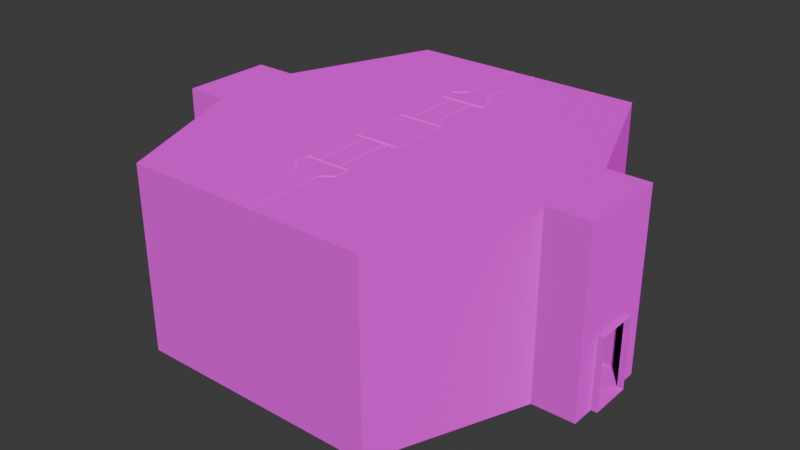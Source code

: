 # Source: LConToHconCheckpoint.blend  (saved by Blender 4.4.32; exported with 4.5.12 LTS)
import bpy
from mathutils import Matrix  # noqa: F401  (used for matrix-valued properties, if any)

bpy.ops.wm.read_factory_settings(use_empty=True)
scene = bpy.context.scene
scene.name = 'Scene'

# ---- images (referenced by path relative to the original .blend; pixels are not part of the script)
import os
ASSET_DIR = os.environ.get("B2B_ASSET_DIR", "")  # directory of the original .blend (textures are referenced by path, not embedded)
HERE = os.path.dirname(os.path.abspath(__file__))  # packed textures are extracted next to this script under _unpacked/

def load_image(name, relpath, width, height, colorspace="sRGB"):
    """Load a texture the original file referenced (path relative to the .blend, or extracted next to this script)."""
    p = next((c for c in (os.path.join(HERE, relpath), os.path.join(ASSET_DIR, relpath)) if relpath and os.path.exists(c)), "")
    if p:
        img = bpy.data.images.load(p, check_existing=True)
        img.name = name
    else:  # same state as the original file: an image datablock whose file is absent (Cycles renders it pink)
        img = bpy.data.images.new(name, width, height)
        img.source = "FILE"
        img.filepath = "//" + (relpath or name)
    img.colorspace_settings.name = colorspace
    return img
img_concretefloor_jpg = load_image('concretefloor.jpg', 'concretefloor.jpg', 1024, 1024, 'sRGB')
img_concrete_floor_png = load_image('concrete_floor.png', 'concrete_floor.png', 1024, 1024, 'sRGB')
img_whitewall1_png = load_image('whitewall1.png', 'whitewall1.png', 1024, 1024, 'sRGB')
img_whitewall1_specular_png = load_image('whitewall1_specular.png', 'whitewall1_specular.png', 1024, 1024, 'sRGB')
img_whitewall_jpg = load_image('whitewall.jpg', 'whitewall.jpg', 1024, 1024, 'sRGB')
img_whitewall_specular_png = load_image('whitewall_specular.png', 'whitewall_specular.png', 1024, 1024, 'sRGB')
img_tilefloor_jpg = load_image('tilefloor.jpg', 'tilefloor.jpg', 1024, 1024, 'sRGB')
img_tile_floor_png = load_image('tile_floor.png', 'tile_floor.png', 1024, 1024, 'sRGB')
img_concretewall_jpg = load_image('concretewall.jpg', 'concretewall.jpg', 1024, 1024, 'sRGB')
img_concrete_wall_png = load_image('concrete_wall.png', 'concrete_wall.png', 1024, 1024, 'sRGB')

# ---- materials (node trees are filled in below, after node groups)
mat_material = bpy.data.materials.new('Material')
mat_material.use_backface_culling = True
mat_material_001 = bpy.data.materials.new('Material.001')
mat_material_001.use_backface_culling = True
mat_material_002 = bpy.data.materials.new('Material.002')
mat_material_002.use_backface_culling = True
mat_material_002.use_backface_culling_lightprobe_volume = False
mat_material_006 = bpy.data.materials.new('Material.006')
mat_material_006.use_backface_culling = True
mat_material_007 = bpy.data.materials.new('Material.007')
mat_material_007.use_backface_culling = True
mat_material_003 = bpy.data.materials.new('Material.003')

# ---- node groups
ng_smooth_by_angle = bpy.data.node_groups.new('Smooth by Angle', 'GeometryNodeTree')
_s = ng_smooth_by_angle.interface.new_socket(name='Mesh', in_out='OUTPUT', socket_type='NodeSocketGeometry')
_s = ng_smooth_by_angle.interface.new_socket(name='Mesh', in_out='INPUT', socket_type='NodeSocketGeometry')
_s = ng_smooth_by_angle.interface.new_socket(name='Angle', in_out='INPUT', socket_type='NodeSocketFloat')
_s.subtype = 'ANGLE'
_s.default_value = 0.5236
_s.min_value = 0.0
_s.max_value = 3.142
_s.description = 'Maximum face angle for smooth edges'
_s = ng_smooth_by_angle.interface.new_socket(name='Ignore Sharpness', in_out='INPUT', socket_type='NodeSocketBool')
_s.force_non_field = True
ng_smooth_by_angle.description = 'Set the sharpness of mesh edges based on the angle between the neighboring faces'
ng_smooth_by_angle.is_modifier = True
_N = ng_smooth_by_angle.nodes; _L = ng_smooth_by_angle.links
n0 = _N.new('GeometryNodeSetShadeSmooth'); n0.name = 'Set Shade Smooth'; n0.location = (120, -80)
n0.domain = 'EDGE'
n1 = _N.new('GeometryNodeSetShadeSmooth'); n1.name = 'Set Shade Smooth.001'; n1.location = (300, -80)
n2 = _N.new('NodeGroupOutput'); n2.name = 'Group Output'; n2.location = (480, -80)
n3 = _N.new('GeometryNodeInputMeshEdgeAngle'); n3.name = 'Edge Angle'; n3.location = (-440, -240)
n4 = _N.new('NodeGroupInput'); n4.name = 'Group Input'; n4.location = (-80, -80)
n5 = _N.new('GeometryNodeInputEdgeSmooth'); n5.name = 'Is Edge Smooth'; n5.location = (-260, -120)
n6 = _N.new('GeometryNodeInputShadeSmooth'); n6.name = 'Is Shade Smooth'; n6.location = (-440, -397)
n7 = _N.new('FunctionNodeCompare'); n7.name = 'Compare'; n7.location = (-260, -260)
n7.operation = 'LESS_EQUAL'
n7.inputs[6].default_value = (0.0, 0.0, 0.0, 0.0)
n7.inputs[7].default_value = (0.0, 0.0, 0.0, 0.0)
n8 = _N.new('FunctionNodeBooleanMath'); n8.name = 'Boolean Math.001'; n8.location = (-80, -260)
n9 = _N.new('NodeGroupInput'); n9.name = 'Group Input.001'; n9.location = (-440, -329)
n10 = _N.new('NodeGroupInput'); n10.name = 'Group Input.002'; n10.location = (-259, -189)
n11 = _N.new('FunctionNodeBooleanMath'); n11.name = 'Boolean Math'; n11.location = (-80, -149)
n11.operation = 'OR'
n12 = _N.new('FunctionNodeBooleanMath'); n12.name = 'Boolean Math.002'; n12.location = (-260, -380)
n12.operation = 'OR'
n13 = _N.new('NodeGroupInput'); n13.name = 'Group Input.003'; n13.location = (-440, -460)
_L.new(n3.outputs[0], n7.inputs[0])
_L.new(n1.outputs[0], n2.inputs[0])
_L.new(n9.outputs[1], n7.inputs[1])
_L.new(n7.outputs[0], n8.inputs[0])
_L.new(n4.outputs[0], n0.inputs[0])
_L.new(n0.outputs[0], n1.inputs[0])
_L.new(n8.outputs[0], n0.inputs[2])
_L.new(n10.outputs[2], n11.inputs[1])
_L.new(n5.outputs[0], n11.inputs[0])
_L.new(n11.outputs[0], n0.inputs[1])
_L.new(n13.outputs[2], n12.inputs[1])
_L.new(n6.outputs[0], n12.inputs[0])
_L.new(n12.outputs[0], n8.inputs[1])
n2.is_active_output = True

# ---- material node trees
mat_material.use_nodes = True; mat_material.node_tree.nodes.clear()
_N = mat_material.node_tree.nodes; _L = mat_material.node_tree.links
n0 = _N.new('ShaderNodeBsdfPrincipled'); n0.name = 'Principled BSDF'; n0.location = (10, 300)
n1 = _N.new('ShaderNodeOutputMaterial'); n1.name = 'Material Output'; n1.location = (300, 300)
n2 = _N.new('ShaderNodeTexImage'); n2.name = 'Image Texture'; n2.location = (-280, 280)
n2.image = img_concretefloor_jpg
n3 = _N.new('ShaderNodeTexImage'); n3.name = 'Image Texture.001'; n3.location = (-383, -14)
n3.image = img_concrete_floor_png
_L.new(n0.outputs[0], n1.inputs[0])
_L.new(n2.outputs[0], n0.inputs[0])
_L.new(n3.outputs[0], n0.inputs[5])
n1.is_active_output = True
mat_material_001.use_nodes = True; mat_material_001.node_tree.nodes.clear()
_N = mat_material_001.node_tree.nodes; _L = mat_material_001.node_tree.links
n0 = _N.new('ShaderNodeBsdfPrincipled'); n0.name = 'Principled BSDF'; n0.location = (10, 300)
n1 = _N.new('ShaderNodeOutputMaterial'); n1.name = 'Material Output'; n1.location = (300, 300)
n2 = _N.new('ShaderNodeTexImage'); n2.name = 'Image Texture'; n2.location = (-280, 280)
n2.image = img_whitewall1_png
n3 = _N.new('ShaderNodeTexImage'); n3.name = 'Image Texture.001'; n3.location = (-164, -99)
n3.image = img_whitewall1_specular_png
_L.new(n0.outputs[0], n1.inputs[0])
_L.new(n2.outputs[0], n0.inputs[0])
_L.new(n3.outputs[0], n0.inputs[5])
n1.is_active_output = True
mat_material_002.use_nodes = True; mat_material_002.node_tree.nodes.clear()
_N = mat_material_002.node_tree.nodes; _L = mat_material_002.node_tree.links
n0 = _N.new('ShaderNodeBsdfPrincipled'); n0.name = 'Principled BSDF'; n0.location = (10, 300)
n1 = _N.new('ShaderNodeOutputMaterial'); n1.name = 'Material Output'; n1.location = (300, 300)
n2 = _N.new('ShaderNodeTexImage'); n2.name = 'Image Texture'; n2.location = (-280, 280)
n2.image = img_whitewall_jpg
n3 = _N.new('ShaderNodeTexImage'); n3.name = 'Image Texture.001'; n3.location = (-358, -41)
n3.image = img_whitewall_specular_png
_L.new(n0.outputs[0], n1.inputs[0])
_L.new(n2.outputs[0], n0.inputs[0])
_L.new(n3.outputs[0], n0.inputs[5])
n1.is_active_output = True
mat_material_006.use_nodes = True; mat_material_006.node_tree.nodes.clear()
_N = mat_material_006.node_tree.nodes; _L = mat_material_006.node_tree.links
n0 = _N.new('ShaderNodeBsdfPrincipled'); n0.name = 'Principled BSDF'; n0.location = (10, 300)
n1 = _N.new('ShaderNodeOutputMaterial'); n1.name = 'Material Output'; n1.location = (300, 300)
n2 = _N.new('ShaderNodeTexImage'); n2.name = 'Image Texture'; n2.location = (-280, 280)
n2.image = img_tilefloor_jpg
n3 = _N.new('ShaderNodeTexImage'); n3.name = 'Image Texture.001'; n3.location = (-297, -52)
n3.image = img_tile_floor_png
_L.new(n0.outputs[0], n1.inputs[0])
_L.new(n2.outputs[0], n0.inputs[0])
_L.new(n3.outputs[0], n0.inputs[5])
n1.is_active_output = True
mat_material_007.use_nodes = True; mat_material_007.node_tree.nodes.clear()
_N = mat_material_007.node_tree.nodes; _L = mat_material_007.node_tree.links
n0 = _N.new('ShaderNodeBsdfPrincipled'); n0.name = 'Principled BSDF'; n0.location = (10, 300)
n1 = _N.new('ShaderNodeOutputMaterial'); n1.name = 'Material Output'; n1.location = (300, 300)
n2 = _N.new('ShaderNodeTexImage'); n2.name = 'Image Texture'; n2.location = (-280, 280)
n2.image = img_concretewall_jpg
n3 = _N.new('ShaderNodeTexImage'); n3.name = 'Image Texture.001'; n3.location = (-317, -32)
n3.image = img_concrete_wall_png
_L.new(n0.outputs[0], n1.inputs[0])
_L.new(n2.outputs[0], n0.inputs[0])
_L.new(n3.outputs[0], n0.inputs[5])
n1.is_active_output = True
mat_material_003.use_nodes = True; mat_material_003.node_tree.nodes.clear()
_N = mat_material_003.node_tree.nodes; _L = mat_material_003.node_tree.links
n0 = _N.new('ShaderNodeBsdfPrincipled'); n0.name = 'Principled BSDF'; n0.location = (10, 300)
n1 = _N.new('ShaderNodeOutputMaterial'); n1.name = 'Material Output'; n1.location = (300, 300)
n2 = _N.new('ShaderNodeTexImage'); n2.name = 'Image Texture'; n2.location = (-280, 280)
n2.image = img_concretewall_jpg
_L.new(n0.outputs[0], n1.inputs[0])
_L.new(n2.outputs[0], n0.inputs[0])
n1.is_active_output = True

# ---- world
world_world = bpy.data.worlds.new('World'); scene.world = world_world
world_world.use_nodes = True; world_world.node_tree.nodes.clear()
_N = world_world.node_tree.nodes; _L = world_world.node_tree.links
n0 = _N.new('ShaderNodeOutputWorld'); n0.name = 'World Output'; n0.location = (300, 300)
n1 = _N.new('ShaderNodeBackground'); n1.name = 'Background'; n1.location = (10, 300)
n1.inputs[0].default_value = (0.05088, 0.05088, 0.05088, 1.0)
_L.new(n1.outputs[0], n0.inputs[0])
n0.is_active_output = True
world_world.color = (0.05088, 0.05088, 0.05088)
world_world.sun_shadow_jitter_overblur = 0.0

# ---- meshes
me_cube_001 = bpy.data.meshes.new('Cube.001')
me_cube_001.from_pydata([(7.3, -1.495, 1.827), (7.3, 1.505, 1.827), (7.3, 0.7045, 1.227), (7.3, -0.6955, 1.227), (7.3, 0.7045, -1.173), (7.3, -0.6955, -1.173), (7.3, -1.495, -1.173), (7.3, 1.505, -1.173), (7.5, -0.6955, -1.173), (7.5, 0.7045, -1.173), (7.5, -0.6955, 1.227), (7.5, 0.7045, 1.227), (-7.3, 1.505, 1.827), (-7.3, -1.495, 1.827), (-7.3, -0.6955, 1.227), (-7.3, 0.7045, 1.227), (-7.3, -0.6955, -1.173), (-7.3, 0.7045, -1.173), (-7.3, 1.505, -1.173), (-7.3, -1.495, -1.173), (-7.5, 0.7045, -1.173), (-7.5, -0.6955, -1.173), (-7.5, 0.7045, 1.227), (-7.5, -0.6955, 1.227), (-3.998, -6.295, -1.173), (3.998, -6.295, -1.173), (-6.8, -0.6955, -1.173), (-6.8, 0.7045, -1.173), (-5.9, 1.505, -1.173), (-5.9, -1.495, -1.173), (6.8, 0.7045, -1.173), (6.8, -0.6955, -1.173), (5.9, -1.495, -1.173), (5.9, 1.505, -1.173), (3.998, 6.305, -1.173), (-3.998, 6.305, -1.173), (-3.998, -6.295, 1.827), (3.998, -6.295, 1.827), (-5.9, 1.505, 1.827), (-5.9, -1.495, 1.827), (5.9, -1.495, 1.827), (5.9, 1.505, 1.827), (3.998, 6.305, 1.827), (-3.998, 6.305, 1.827), (7.3, -1.495, 4.827), (7.3, 1.505, 4.827), (-7.3, 1.505, 4.827), (-7.3, -1.495, 4.827), (-3.998, -6.295, 4.827), (3.998, -6.295, 4.827), (-5.9, 1.505, 4.827), (-5.9, -1.495, 4.827), (5.9, -1.495, 4.827), (5.9, 1.505, 4.827), (3.998, 6.305, 4.827), (-3.998, 6.305, 4.827), (0.0, 6.305, 1.827), (0.0, -6.295, -1.173), (0.0, 6.305, -1.173), (0.0, -1.495, -1.173), (0.0, 1.505, -1.173), (0.0, -6.295, 1.827), (0.0, 1.505, 4.827), (0.0, 6.305, 4.827), (0.0, -1.495, 4.827), (0.0, -6.295, 4.827)], [], [(56, 58, 34, 42), (1, 2, 3, 0), (1, 7, 4, 2), (3, 5, 6, 0), (3, 2, 11, 10), (5, 3, 10, 8), (2, 4, 9, 11), (13, 14, 15, 12), (13, 19, 16, 14), (15, 17, 18, 12), (15, 14, 23, 22), (17, 15, 22, 20), (14, 16, 21, 23), (5, 8, 9, 4), (17, 20, 21, 16), (17, 16, 26, 27), (16, 19, 29, 26), (18, 17, 27, 28), (28, 27, 26, 29), (5, 4, 30, 31), (4, 7, 33, 30), (6, 5, 31, 32), (32, 31, 30, 33), (33, 7, 1, 41), (29, 19, 13, 39), (6, 32, 40, 0), (18, 28, 38, 12), (41, 42, 34, 33), (32, 25, 37, 40), (24, 29, 39, 36), (43, 38, 28, 35), (57, 25, 32, 59), (58, 60, 33, 34), (60, 59, 32, 33), (41, 1, 45, 53), (40, 37, 49, 52), (1, 0, 44, 45), (36, 39, 51, 48), (39, 13, 47, 51), (38, 43, 55, 50), (0, 40, 52, 44), (42, 41, 53, 54), (13, 12, 46, 47), (12, 38, 50, 46), (62, 50, 55, 63), (56, 42, 54, 63), (64, 65, 48, 51), (62, 53, 52, 64), (47, 46, 50, 51), (44, 52, 53, 45), (65, 61, 36, 48), (57, 24, 36, 61), (25, 57, 61, 37), (49, 37, 61, 65), (50, 62, 64, 51), (52, 49, 65, 64), (43, 56, 63, 55), (53, 62, 63, 54), (28, 29, 59, 60), (35, 28, 60, 58), (24, 57, 59, 29), (43, 35, 58, 56)])
me_cube_001.polygons.foreach_set('material_index', [4, 4, 4, 4, 4, 4, 4, 1, 1, 1, 1, 1, 1, 0, 0, 0, 0, 0, 0, 0, 0, 0, 0, 4, 1, 4, 1, 4, 4, 1, 1, 0, 0, 0, 4, 4, 4, 2, 2, 2, 4, 4, 2, 2, 0, 4, 0, 0, 0, 0, 2, 1, 4, 4, 0, 0, 2, 0, 0, 0, 0, 1])
_uv = me_cube_001.uv_layers.new(name='UVMap')
_uv.uv.foreach_set('vector', [-0.75, 0.5172, -0.75, -0.4828, 0.5828, -0.4828, 0.5828, 0.5172, 1.0, 0.5172, 0.7333, 0.3172, 0.2667, 0.3172, 3.576e-07, 0.5172, 1.0, 0.5172, 1.0, -0.4828, 0.7333, -0.4828, 0.7333, 0.3172, 0.2667, 0.3172, 0.2667, -0.4828, 3.576e-07, -0.4828, 3.576e-07, 0.5172, 1.683, 0.2839, 1.683, 0.7506, 1.75, 0.7506, 1.75, 0.2839, 1.683, -0.4828, 1.683, 0.3172, 1.75, 0.3172, 1.75, -0.4828, 1.683, 0.3172, 1.683, -0.4828, 1.75, -0.4828, 1.75, 0.3172, -2.384e-07, 0.9986, 0.2667, 0.8009, 0.7333, 0.8009, 1.0, 0.9986, -2.384e-07, 0.9986, -2.384e-07, 0.0009472, 0.2667, 0.0009472, 0.2667, 0.8009, 0.7333, 0.8009, 0.7333, 0.0009472, 1.0, 0.0009472, 1.0, 0.9986, -1.933, 0.6676, -1.933, 0.2009, -2.0, 0.2009, -2.0, 0.6676, -1.933, 0.0009472, -1.933, 0.8009, -2.0, 0.8009, -2.0, 0.0009472, -1.933, 0.8009, -1.933, 0.0009472, -2.0, 0.0009472, -2.0, 0.8009, 1.683, 0.2667, 1.75, 0.2667, 1.75, 0.7333, 1.683, 0.7333, -0.6946, 0.7356, -0.7619, 0.7356, -0.7619, 0.2644, -0.6946, 0.2644, -0.6946, 0.7356, -0.6946, 0.2644, -0.5263, 0.2644, -0.5263, 0.7356, -0.6946, 0.2644, -0.6946, -0.004762, -0.2234, -0.004762, -0.5263, 0.2644, -0.6946, 1.005, -0.6946, 0.7356, -0.5263, 0.7356, -0.2234, 1.005, -0.2234, 1.005, -0.5263, 0.7356, -0.5263, 0.2644, -0.2234, -0.004762, 1.683, 0.2667, 1.683, 0.7333, 1.517, 0.7333, 1.517, 0.2667, 1.683, 0.7333, 1.683, 1.0, 1.217, 1.0, 1.517, 0.7333, 1.683, 3.576e-07, 1.683, 0.2667, 1.517, 0.2667, 1.217, 3.576e-07, 1.217, 3.576e-07, 1.517, 0.2667, 1.517, 0.7333, 1.217, 1.0, 1.217, -0.4828, 1.683, -0.4828, 1.683, 0.5172, 1.217, 0.5172, -1.6, 0.0009472, -1.933, 0.0009472, -1.933, 0.9986, -1.6, 0.9986, 1.683, -0.4828, 1.217, -0.4828, 1.217, 0.5172, 1.683, 0.5172, -1.933, 0.0009472, -1.6, 0.0009472, -1.6, 0.9986, -1.933, 0.9986, 1.0, 0.5172, 2.6, 0.5172, 2.6, -0.4828, 1.0, -0.4828, 3.576e-07, -0.4828, -1.6, -0.4828, -1.6, 0.5172, 3.576e-07, 0.5172, -2.384e-07, 0.0009472, -1.6, 0.0009472, -1.6, 0.9986, -2.384e-07, 0.9986, 2.6, 0.9986, 1.0, 0.9986, 1.0, 0.0009472, 2.6, 0.0009472, -0.75, -1.6, 0.5828, -1.6, 1.217, 3.576e-07, -0.75, 3.576e-07, -0.75, 2.6, -0.75, 1.0, 1.217, 1.0, 0.5828, 2.6, -0.75, 1.0, -0.75, 3.576e-07, 1.217, 3.576e-07, 1.217, 1.0, 1.217, 0.5172, 1.683, 0.5172, 1.683, 1.517, 1.217, 1.517, 3.576e-07, 0.5172, -1.6, 0.5172, -1.6, 1.517, 3.576e-07, 1.517, 1.0, 0.5172, 3.576e-07, 0.5172, 3.576e-07, 1.517, 1.0, 1.517, -0.003425, -0.003425, -1.614, -0.003425, -1.614, 1.003, -0.003425, 1.003, -1.614, -0.003425, -1.95, -0.003425, -1.95, 1.003, -1.614, 1.003, 1.003, -0.003425, 2.614, -0.003425, 2.614, 1.003, 1.003, 1.003, 1.683, 0.5172, 1.217, 0.5172, 1.217, 1.517, 1.683, 1.517, 2.6, 0.5172, 1.0, 0.5172, 1.0, 1.517, 2.6, 1.517, -0.003425, -0.003425, 1.003, -0.003425, 1.003, 1.003, -0.003425, 1.003, -1.95, -0.003425, -1.614, -0.003425, -1.614, 1.003, -1.95, 1.003, 0.5, 1.003, -1.614, 1.003, -0.003425, 2.614, 0.5, 2.614, -0.75, 0.5172, 0.5828, 0.5172, 0.5828, 1.517, -0.75, 1.517, 0.5, -0.003424, 0.5, -1.614, -0.003425, -1.614, -1.614, -0.003425, -0.75, 1.0, 1.217, 1.0, 1.217, 3.576e-07, -0.75, 3.576e-07, -1.95, -0.003425, -1.95, 1.003, -1.614, 1.003, -1.614, -0.003425, 1.683, 3.576e-07, 1.217, 3.576e-07, 1.217, 1.0, 1.683, 1.0, 0.5, 2.0, 0.5, 0.9998, -3.576e-07, 0.9998, -3.576e-07, 2.0, 0.5, -0.0001534, -3.576e-07, -0.0001534, -3.576e-07, 0.9998, 0.5, 0.9998, 0.5828, -0.4828, -0.75, -0.4828, -0.75, 0.5172, 0.5828, 0.5172, 0.5828, 1.517, 0.5828, 0.5172, -0.75, 0.5172, -0.75, 1.517, -1.614, 1.003, 0.5, 1.003, 0.5, -0.003424, -1.614, -0.003425, 1.217, 3.576e-07, 0.5828, -1.6, -0.75, -1.6, -0.75, 3.576e-07, 0.0, 0.9998, 0.5, 0.9998, 0.5, 2.0, 0.0, 2.0, 1.217, 1.0, -0.75, 1.0, -0.75, 2.6, 0.5828, 2.6, -0.2234, 1.005, -0.2234, -0.004762, 1.762, -0.004762, 1.762, 1.005, 0.4164, 2.62, -0.2234, 1.005, 1.762, 1.005, 1.762, 2.62, 0.4164, -1.62, 1.762, -1.62, 1.762, -0.004762, -0.2234, -0.004762, 0.0, 0.9998, 0.0, -0.0001534, 0.5, -0.0001534, 0.5, 0.9998])
me_cube_001.materials.append(mat_material)
me_cube_001.materials.append(mat_material_001)
me_cube_001.materials.append(mat_material_002)
me_cube_001.materials.append(mat_material_006)
me_cube_001.materials.append(mat_material_007)
me_cube_001.use_mirror_x = True
me_cube_001.update()
me_cube = bpy.data.meshes.new('Cube')
me_cube.from_pydata([(-1.5, -1.0, -1.196), (-1.5, -1.0, 0.8045), (-1.5, 1.0, -1.196), (-1.5, 1.0, 0.8045), (1.5, -1.0, -1.196), (1.5, -1.0, 0.8045), (1.5, 1.0, -1.196), (1.5, 1.0, 0.8045), (-0.75, -1.0, 2.804), (-0.75, 1.0, 2.804), (0.75, 1.0, 2.804), (0.75, -1.0, 2.804), (-0.75, -1.0, 4.857), (-0.75, 1.0, 4.857), (0.75, 1.0, 4.857), (0.75, -1.0, 4.857), (-1.5, 3.0, -1.196), (-1.5, 3.0, 0.8045), (-1.5, 3.5, -1.196), (-1.5, 3.5, 0.8045), (1.5, 3.0, -1.196), (1.5, 3.0, 0.8045), (1.5, 3.5, -1.196), (1.5, 3.5, 0.8045), (-0.75, 3.0, 2.804), (-0.75, 3.5, 2.804), (0.75, 3.5, 2.804), (0.75, 3.0, 2.804), (-0.75, 3.0, 4.857), (-0.75, 3.5, 4.857), (0.75, 3.5, 4.857), (0.75, 3.0, 4.857), (-0.75, 3.779, 0.8045), (-0.75, 3.779, -1.196), (0.75, 3.779, -1.196), (0.75, 3.779, 0.8045), (-0.375, 3.779, 2.804), (0.375, 3.779, 2.804), (-0.375, 3.779, 4.857), (0.375, 3.779, 4.857), (-0.75, 6.3, 0.8045), (0.75, 6.3, -1.211), (0.75, 6.3, 0.8045), (-0.375, 6.3, 2.804), (0.375, 6.3, 2.804), (-0.375, 6.3, 4.857), (0.375, 6.3, 4.857), (1.5, -3.0, -1.196), (1.5, -3.0, 0.8045), (1.5, -3.5, -1.196), (1.5, -3.5, 0.8045), (-1.5, -3.0, -1.196), (-1.5, -3.0, 0.8045), (-1.5, -3.5, -1.196), (-1.5, -3.5, 0.8045), (0.75, -3.0, 2.804), (0.75, -3.5, 2.804), (-0.75, -3.5, 2.804), (-0.75, -3.0, 2.804), (0.75, -3.0, 4.857), (0.75, -3.5, 4.857), (-0.75, -3.5, 4.857), (-0.75, -3.0, 4.857), (0.75, -3.779, 0.8045), (0.75, -3.779, -1.196), (-0.75, -3.776, -1.311), (-0.75, -3.779, 0.8045), (0.375, -3.779, 2.804), (-0.375, -3.776, 2.804), (0.375, -3.779, 4.857), (-0.375, -3.779, 4.857), (0.375, -3.011, 3.377), (-0.375, -3.011, 3.377), (0.375, -3.011, 4.879), (-0.375, -3.011, 4.879), (-0.375, 3.014, 3.377), (0.375, 3.014, 3.377), (-0.375, 3.014, 4.879), (0.375, 3.014, 4.879), (-0.25, -3.011, 2.377), (0.25, -3.011, 2.377), (-0.25, 3.014, 2.377), (0.25, 3.014, 2.377), (-0.25, -3.011, -1.223), (0.25, -3.011, -1.223), (-0.25, 3.014, -1.223), (0.25, 3.014, -1.223), (0.25, -0.9908, -1.223), (-0.25, -0.9908, 2.377), (-0.25, 0.9936, 2.377), (0.25, 0.9936, 2.377), (0.25, -0.9908, 2.377), (-0.375, -0.9908, 3.377), (-0.375, 0.9936, 3.377), (-0.375, -0.9908, 4.879), (-0.375, 0.9936, 4.879), (0.375, -0.9908, 4.879), (0.375, 0.9936, 4.879), (0.375, 0.9936, 3.377), (0.375, -0.9908, 3.377), (-0.25, -0.9908, -1.223), (-0.25, 0.9936, -1.223), (0.25, 0.9936, -1.223), (0.375, 1.303, 3.377), (0.375, 2.704, 3.377), (0.25, 1.303, 2.377), (0.25, 2.704, 2.377), (0.25, 1.303, -1.223), (0.25, 2.704, -1.223), (-0.25, 2.704, -1.223), (-0.25, 1.303, -1.223), (-0.25, 2.704, 2.377), (-0.25, 1.303, 2.377), (-0.375, 2.704, 3.377), (-0.375, 1.303, 3.377), (-0.375, 2.704, 4.879), (-0.375, 1.303, 4.879), (0.375, 2.704, 4.879), (0.375, 1.303, 4.879), (-0.25, 3.014, 1.181), (-0.25, 0.9936, 1.181), (-0.25, 1.303, 1.2), (-0.25, 2.704, 1.2), (0.375, -1.301, 4.879), (0.375, -2.702, 4.879), (-0.375, -1.301, 4.879), (-0.375, -2.702, 4.879), (-0.375, -1.301, 3.377), (-0.375, -2.702, 3.377), (-0.25, -1.301, 2.377), (-0.25, -2.702, 2.377), (-0.2739, -1.311, -1.24), (-0.25, -2.702, -1.223), (0.25, -2.702, -1.223), (0.25, -1.301, -1.223), (0.25, -2.702, 2.377), (0.25, -1.301, 2.377), (0.375, -2.702, 3.377), (0.375, -1.301, 3.377), (-0.25, -3.011, 1.177), (-0.25, -0.9908, 1.177), (-0.25, -2.702, 1.196), (-0.2739, -1.311, 1.179), (0.25, 3.014, 1.172), (0.25, 0.9936, 1.172), (0.25, 2.704, 1.191), (0.25, 1.303, 1.191), (0.25, -3.011, 1.176), (0.25, -0.9908, 1.176), (0.25, -1.301, 1.194), (0.25, -2.702, 1.194), (-0.75, 4.163, -1.196), (-0.75, 4.163, 0.8045), (-0.75, 5.917, 0.8045), (-0.375, 5.917, 4.857), (-0.375, 4.163, 4.857), (-0.375, 5.917, 2.804), (-0.375, 4.163, 2.804), (0.375, 4.166, 2.804), (0.375, 5.914, 2.804), (0.375, 5.914, 4.857), (0.375, 4.166, 4.857), (0.75, 4.166, 0.8045), (0.75, 5.914, 0.8045), (0.75, 4.166, -1.196), (0.75, 5.914, -1.211), (-0.75, 6.3, -1.311), (-0.75, 5.917, -1.271), (0.3896, 4.163, -0.7675), (0.3896, 5.917, -0.7675), (-0.3896, 4.166, -0.7675), (-0.3896, 5.914, -0.7675), (0.752, 4.163, -1.193), (0.752, 5.917, -1.193), (-0.752, 4.166, -1.193), (-0.752, 5.914, -1.193), (-0.75, -6.297, 0.8045), (-0.75, -6.297, -1.196), (0.75, -6.297, -1.196), (0.75, -6.297, 0.8045), (-0.375, -6.297, 2.804), (0.375, -6.297, 2.804), (-0.375, -6.297, 4.857), (0.375, -6.297, 4.857), (0.75, -3.776, -1.211), (0.75, -3.776, 0.8045), (0.375, -3.776, 2.804), (0.375, -3.776, 4.857), (-0.75, -5.914, -1.196), (-0.75, -5.914, 0.8045), (-0.75, -4.16, 0.8045), (-0.375, -4.16, 4.857), (-0.375, -5.914, 4.857), (-0.375, -4.16, 2.804), (-0.375, -5.914, 2.804), (0.375, -5.91, 2.804), (0.375, -4.163, 2.804), (0.375, -4.163, 4.857), (0.375, -5.91, 4.857), (0.75, -5.91, 0.8045), (0.75, -4.163, 0.8045), (0.75, -5.91, -1.196), (0.75, -4.163, -1.211), (-0.75, -4.16, -1.271), (0.3896, -5.914, -0.7675), (0.3896, -4.16, -0.7675), (-0.3896, -5.91, -0.7675), (-0.3896, -4.163, -0.7675), (0.752, -5.914, -1.193), (0.752, -4.16, -1.193), (-0.752, -5.91, -1.193), (-0.752, -4.163, -1.193)], [], [(0, 1, 3, 2), (2, 3, 7, 6), (6, 7, 5, 4), (4, 5, 1, 0), (5, 7, 10, 11), (8, 11, 15, 12), (3, 1, 8, 9), (1, 5, 11, 8), (7, 3, 9, 10), (10, 9, 13, 14), (11, 10, 14, 15), (9, 8, 12, 13), (16, 17, 19, 18), (22, 23, 21, 20), (20, 21, 17, 16), (21, 23, 26, 27), (24, 27, 31, 28), (19, 17, 24, 25), (17, 21, 27, 24), (25, 29, 38, 36), (23, 22, 34, 35), (27, 26, 30, 31), (25, 24, 28, 29), (160, 159, 44, 46), (30, 26, 37, 39), (26, 23, 35, 37), (18, 19, 32, 33), (19, 25, 36, 32), (159, 163, 42, 44), (163, 165, 41, 42), (156, 154, 45, 43), (153, 156, 43, 40), (47, 48, 50, 49), (53, 54, 52, 51), (51, 52, 48, 47), (52, 54, 57, 58), (55, 58, 62, 59), (50, 48, 55, 56), (48, 52, 58, 55), (56, 60, 69, 67), (54, 53, 65, 66), (58, 57, 61, 62), (56, 55, 59, 60), (61, 57, 68, 70), (57, 54, 66, 68), (49, 50, 63, 64), (50, 56, 67, 63), (117, 104, 76, 78), (113, 115, 77, 75), (137, 71, 80, 135), (150, 147, 84, 133), (113, 75, 81, 111), (122, 119, 85, 109), (146, 144, 102, 107), (127, 92, 88, 129), (142, 140, 100, 131), (103, 98, 90, 105), (127, 125, 94, 92), (123, 138, 99, 96), (76, 104, 106, 82), (104, 103, 105, 106), (143, 145, 108, 86), (122, 109, 108, 145), (120, 121, 110, 101), (93, 114, 112, 89), (114, 113, 111, 112), (93, 95, 116, 114), (114, 116, 115, 113), (97, 98, 103, 118), (118, 103, 104, 117), (112, 111, 122, 121), (89, 112, 121, 120), (111, 81, 119, 122), (73, 71, 137, 124), (124, 137, 138, 123), (72, 74, 126, 128), (128, 126, 125, 127), (139, 141, 132, 83), (72, 128, 130, 79), (128, 127, 129, 130), (148, 149, 134, 87), (141, 150, 133, 132), (99, 138, 136, 91), (138, 137, 135, 136), (130, 129, 142, 141), (79, 130, 141, 139), (129, 88, 140, 142), (106, 105, 146, 145), (82, 106, 145, 143), (105, 90, 144, 146), (136, 135, 150, 149), (91, 136, 149, 148), (135, 80, 147, 150), (122, 145, 146, 121), (110, 121, 146, 107), (142, 131, 134, 149), (142, 149, 150, 141), (32, 36, 157, 152), (152, 157, 156, 153), (36, 38, 155, 157), (157, 155, 154, 156), (33, 32, 152, 151), (35, 34, 164, 162), (165, 163, 153, 167), (37, 35, 162, 158), (158, 162, 163, 159), (39, 37, 158, 161), (161, 158, 159, 160), (166, 167, 153, 40), (164, 151, 152, 162), (153, 163, 162, 152), (169, 171, 170, 168), (170, 171, 175, 174), (169, 168, 172, 173), (197, 196, 186, 187), (196, 200, 185, 186), (200, 202, 184, 185), (193, 191, 70, 68), (190, 193, 68, 66), (176, 180, 194, 189), (189, 194, 193, 190), (180, 182, 192, 194), (194, 192, 191, 193), (177, 176, 189, 188), (179, 178, 201, 199), (202, 200, 190, 203), (181, 179, 199, 195), (195, 199, 200, 196), (183, 181, 195, 198), (198, 195, 196, 197), (65, 203, 190, 66), (201, 188, 189, 199), (190, 200, 199, 189), (205, 207, 206, 204), (206, 207, 211, 210), (205, 204, 208, 209)])
me_cube.polygons.foreach_set('use_smooth', [True] * 136)
_uv = me_cube.uv_layers.new(name='UVMap')
_uv.uv.foreach_set('vector', [0.1661, -0.4965, 0.1661, 0.1703, 0.8329, 0.1703, 0.8329, -0.4965, -0.0001236, -0.4965, -0.0001236, 0.1703, 1.0, 0.1703, 1.0, -0.4965, 0.8329, -0.4965, 0.8329, 0.1703, 0.1661, 0.1703, 0.1661, -0.4965, 1.0, -0.4965, 1.0, 0.1703, -0.0001236, 0.1703, -0.0001236, -0.4965, 0.1661, 0.1703, 0.8329, 0.1703, 0.8329, 0.8371, 0.1661, 0.8371, 0.2499, 0.8371, 0.7501, 0.8371, 0.7501, 1.522, 0.2499, 1.522, 0.8329, 0.1703, 0.1661, 0.1703, 0.1661, 0.8371, 0.8329, 0.8371, -0.0001236, 0.1703, 1.0, 0.1703, 0.7501, 0.8371, 0.2499, 0.8371, 1.0, 0.1703, -0.0001236, 0.1703, 0.2499, 0.8371, 0.7501, 0.8371, 0.7501, 0.8371, 0.2499, 0.8371, 0.2499, 1.522, 0.7501, 1.522, 0.1661, 0.8371, 0.8329, 0.8371, 0.8329, 1.522, 0.1661, 1.522, 0.8329, 0.8371, 0.1661, 0.8371, 0.1661, 1.522, 0.8329, 1.522, 1.5, -0.4965, 1.5, 0.1703, 1.666, 0.1703, 1.666, -0.4965, 1.666, -0.4965, 1.666, 0.1703, 1.5, 0.1703, 1.5, -0.4965, 1.0, -0.4965, 1.0, 0.1703, -0.0001236, 0.1703, -0.0001236, -0.4965, 1.5, 0.1703, 1.666, 0.1703, 1.666, 0.8371, 1.5, 0.8371, 0.2499, 0.8371, 0.7501, 0.8371, 0.7501, 1.522, 0.2499, 1.522, 1.666, 0.1703, 1.5, 0.1703, 1.5, 0.8371, 1.666, 0.8371, -0.0001236, 0.1703, 1.0, 0.1703, 0.7501, 0.8371, 0.2499, 0.8371, 0.2499, 0.8371, 0.2499, 1.522, 0.375, 1.522, 0.375, 0.8371, 1.0, 0.1703, 1.0, -0.4965, 0.7501, -0.4965, 0.7501, 0.1703, 1.5, 0.8371, 1.666, 0.8371, 1.666, 1.522, 1.5, 1.522, 1.666, 0.8371, 1.5, 0.8371, 1.5, 1.522, 1.666, 1.522, 2.471, 1.522, 2.471, 0.8371, 2.6, 0.8371, 2.6, 1.522, 0.7501, 1.522, 0.7501, 0.8371, 0.625, 0.8371, 0.625, 1.522, 0.7501, 0.8371, 1.0, 0.1703, 0.7501, 0.1703, 0.625, 0.8371, -0.0001236, -0.4965, -0.0001236, 0.1703, 0.2499, 0.1703, 0.2499, -0.4965, -0.0001236, 0.1703, 0.2499, 0.8371, 0.375, 0.8371, 0.2499, 0.1703, 2.471, 0.8371, 2.471, 0.1703, 2.6, 0.1703, 2.6, 0.8371, 2.471, 0.1703, 2.471, -0.5016, 2.6, -0.5016, 2.6, 0.1703, 2.472, 0.8371, 2.472, 1.522, 2.6, 1.522, 2.6, 0.8371, 2.472, 0.1703, 2.472, 0.8371, 2.6, 0.8371, 2.6, 0.1703, -0.5008, -0.4965, -0.5008, 0.1703, -0.6675, 0.1703, -0.6675, -0.4965, -0.6675, -0.4965, -0.6675, 0.1703, -0.5008, 0.1703, -0.5008, -0.4965, -0.0001233, -0.4965, -0.0001233, 0.1703, 1.0, 0.1703, 1.0, -0.4965, -0.5008, 0.1703, -0.6675, 0.1703, -0.6675, 0.8371, -0.5008, 0.8371, 0.7501, 0.8371, 0.2499, 0.8371, 0.2499, 1.522, 0.7501, 1.522, -0.6675, 0.1703, -0.5008, 0.1703, -0.5008, 0.8371, -0.6675, 0.8371, 1.0, 0.1703, -0.0001233, 0.1703, 0.2499, 0.8371, 0.7501, 0.8371, 0.7501, 0.8371, 0.7501, 1.522, 0.625, 1.522, 0.625, 0.8371, -0.0001233, 0.1703, -0.0001233, -0.4965, 0.2499, -0.5349, 0.2499, 0.1703, -0.5008, 0.8371, -0.6675, 0.8371, -0.6675, 1.522, -0.5008, 1.522, -0.6675, 0.8371, -0.5008, 0.8371, -0.5008, 1.522, -0.6675, 1.522, 0.2499, 1.522, 0.2499, 0.8371, 0.375, 0.8371, 0.375, 1.522, 0.2499, 0.8371, -0.0001233, 0.1703, 0.2499, 0.1703, 0.375, 0.8371, 1.0, -0.4965, 1.0, 0.1703, 0.7501, 0.1703, 0.7501, -0.4965, 1.0, 0.1703, 0.7501, 0.8371, 0.625, 0.8371, 0.7501, 0.1703, 1.401, 1.529, 1.401, 1.028, 1.504, 1.028, 1.504, 1.529, 1.401, 1.028, 1.401, 1.529, 1.504, 1.529, 1.504, 1.028, -0.4012, 1.028, -0.5045, 1.028, -0.5045, 0.6946, -0.4012, 0.6946, -0.4012, 0.3003, -0.5045, 0.294, -0.5045, -0.5058, -0.4012, -0.5058, 1.401, 1.028, 1.504, 1.028, 1.504, 0.6946, 1.401, 0.6946, 1.401, 0.3023, 1.504, 0.296, 1.504, -0.5058, 1.401, -0.5058, 0.9341, 0.2992, 0.8308, 0.2929, 0.8308, -0.5058, 0.9341, -0.5058, 0.06583, 1.028, 0.1691, 1.028, 0.1691, 0.6946, 0.06583, 0.6946, 0.06225, 0.2952, 0.1691, 0.2944, 0.1691, -0.5058, 0.06225, -0.5113, 0.9341, 1.028, 0.8308, 1.028, 0.8308, 0.6946, 0.9341, 0.6946, 0.06583, 1.028, 0.06583, 1.529, 0.1691, 1.529, 0.1691, 1.028, 0.06583, 1.529, 0.06583, 1.028, 0.1691, 1.028, 0.1691, 1.529, 1.504, 1.028, 1.401, 1.028, 1.401, 0.6946, 1.504, 0.6946, 1.401, 1.028, 0.9341, 1.028, 0.9341, 0.6946, 1.401, 0.6946, 1.504, 0.2929, 1.401, 0.2992, 1.401, -0.5058, 1.504, -0.5058, 0.4166, 0.3023, 0.4166, -0.5058, 0.5834, -0.5058, 0.5834, 0.2992, 0.8308, 0.296, 0.9341, 0.3023, 0.9341, -0.5058, 0.8308, -0.5058, 0.8308, 1.028, 0.9341, 1.028, 0.9341, 0.6946, 0.8308, 0.6946, 0.9341, 1.028, 1.401, 1.028, 1.401, 0.6946, 0.9341, 0.6946, 0.8308, 1.028, 0.8308, 1.529, 0.9341, 1.529, 0.9341, 1.028, 0.9341, 1.028, 0.9341, 1.529, 1.401, 1.529, 1.401, 1.028, 0.8308, 1.529, 0.8308, 1.028, 0.9341, 1.028, 0.9341, 1.529, 0.9341, 1.529, 0.9341, 1.028, 1.401, 1.028, 1.401, 1.529, 0.9341, 0.6946, 1.401, 0.6946, 1.401, 0.3023, 0.9341, 0.3023, 0.8308, 0.6946, 0.9341, 0.6946, 0.9341, 0.3023, 0.8308, 0.296, 1.401, 0.6946, 1.504, 0.6946, 1.504, 0.296, 1.401, 0.3023, -0.5045, 1.529, -0.5045, 1.028, -0.4012, 1.028, -0.4012, 1.529, -0.4012, 1.529, -0.4012, 1.028, 0.06583, 1.028, 0.06583, 1.529, -0.5045, 1.028, -0.5045, 1.529, -0.4012, 1.529, -0.4012, 1.028, -0.4012, 1.028, -0.4012, 1.529, 0.06583, 1.529, 0.06583, 1.028, -0.5045, 0.2944, -0.4012, 0.3008, -0.4012, -0.5058, -0.5045, -0.5058, -0.5045, 1.028, -0.4012, 1.028, -0.4012, 0.6946, -0.5045, 0.6946, -0.4012, 1.028, 0.06583, 1.028, 0.06583, 0.6946, -0.4012, 0.6946, 0.1691, 0.294, 0.06583, 0.3003, 0.06583, -0.5058, 0.1691, -0.5058, 0.4166, 0.3008, 0.5834, 0.3003, 0.5834, -0.5058, 0.4166, -0.5058, 0.1691, 1.028, 0.06583, 1.028, 0.06583, 0.6946, 0.1691, 0.6946, 0.06583, 1.028, -0.4012, 1.028, -0.4012, 0.6946, 0.06583, 0.6946, -0.4012, 0.6946, 0.06583, 0.6946, 0.06225, 0.2952, -0.4012, 0.3008, -0.5045, 0.6946, -0.4012, 0.6946, -0.4012, 0.3008, -0.5045, 0.2944, 0.06583, 0.6946, 0.1691, 0.6946, 0.1691, 0.2944, 0.06225, 0.2952, 1.401, 0.6946, 0.9341, 0.6946, 0.9341, 0.2992, 1.401, 0.2992, 1.504, 0.6946, 1.401, 0.6946, 1.401, 0.2992, 1.504, 0.2929, 0.9341, 0.6946, 0.8308, 0.6946, 0.8308, 0.2929, 0.9341, 0.2992, 0.06583, 0.6946, -0.4012, 0.6946, -0.4012, 0.3003, 0.06583, 0.3003, 0.1691, 0.6946, 0.06583, 0.6946, 0.06583, 0.3003, 0.1691, 0.294, -0.4012, 0.6946, -0.5045, 0.6946, -0.5045, 0.294, -0.4012, 0.3003, 0.4166, 1.398, 0.5834, 1.398, 0.5834, 0.931, 0.4166, 0.931, 0.4166, -0.5058, 0.4166, 0.3023, 0.5834, 0.2992, 0.5834, -0.5058, 0.4087, 0.2952, 0.4087, -0.5113, 0.5834, -0.5058, 0.5834, 0.3003, 0.4087, 0.05915, 0.5834, 0.06273, 0.5834, -0.4043, 0.4166, -0.4043, 1.76, 0.1703, 1.76, 0.8371, 1.887, 0.8371, 1.887, 0.1703, 1.887, 0.1703, 1.887, 0.8371, 2.472, 0.8371, 2.472, 0.1703, 1.76, 0.8371, 1.76, 1.522, 1.887, 1.522, 1.887, 0.8371, 1.887, 0.8371, 1.887, 1.522, 2.472, 1.522, 2.472, 0.8371, 1.76, -0.4965, 1.76, 0.1703, 1.887, 0.1703, 1.887, -0.4965, 1.76, 0.1703, 1.76, -0.4965, 1.888, -0.4965, 1.888, 0.1703, 0.7501, -0.5016, 0.7501, 0.1703, 0.2499, 0.1703, 0.2499, -0.5216, 1.76, 0.8371, 1.76, 0.1703, 1.888, 0.1703, 1.888, 0.8371, 1.888, 0.8371, 1.888, 0.1703, 2.471, 0.1703, 2.471, 0.8371, 1.76, 1.522, 1.76, 0.8371, 1.888, 0.8371, 1.888, 1.522, 1.888, 1.522, 1.888, 0.8371, 2.471, 0.8371, 2.471, 1.522, 2.6, -0.5349, 2.472, -0.5216, 2.472, 0.1703, 2.6, 0.1703, 0.7501, -0.4965, 0.2499, -0.4965, 0.2499, 0.1703, 0.7501, 0.1703, 0.2499, 2.469, 0.7501, 2.468, 0.7501, 1.885, 0.2499, 1.884, 0.6299, 2.469, 0.3701, 2.468, 0.3701, 1.885, 0.6299, 1.884, 1.888, -0.3538, 2.471, -0.3538, 2.471, -0.4958, 1.888, -0.4958, 2.472, -0.3538, 1.887, -0.3538, 1.887, -0.4958, 2.472, -0.4958, -0.8885, 1.522, -0.8885, 0.8371, -0.7596, 0.8371, -0.7596, 1.522, -0.8885, 0.8371, -0.8885, 0.1703, -0.7596, 0.1703, -0.7596, 0.8371, -0.8885, 0.1703, -0.8885, -0.5016, -0.7596, -0.5016, -0.7596, 0.1703, -0.8874, 0.8371, -0.8874, 1.522, -0.7607, 1.522, -0.7596, 0.8371, -0.8874, 0.1703, -0.8874, 0.8371, -0.7596, 0.8371, -0.7607, 0.1703, -1.6, 0.1703, -1.6, 0.8371, -1.472, 0.8371, -1.472, 0.1703, -1.472, 0.1703, -1.472, 0.8371, -0.8874, 0.8371, -0.8874, 0.1703, -1.6, 0.8371, -1.6, 1.522, -1.472, 1.522, -1.472, 0.8371, -1.472, 0.8371, -1.472, 1.522, -0.8874, 1.522, -0.8874, 0.8371, -1.6, -0.4965, -1.6, 0.1703, -1.472, 0.1703, -1.472, -0.4965, -1.6, 0.1703, -1.6, -0.4965, -1.471, -0.4965, -1.471, 0.1703, 0.7501, -0.5016, 0.7501, 0.1703, 0.2499, 0.1703, 0.2499, -0.5216, -1.6, 0.8371, -1.6, 0.1703, -1.471, 0.1703, -1.471, 0.8371, -1.471, 0.8371, -1.471, 0.1703, -0.8885, 0.1703, -0.8885, 0.8371, -1.6, 1.522, -1.6, 0.8371, -1.471, 0.8371, -1.471, 1.522, -1.471, 1.522, -1.471, 0.8371, -0.8885, 0.8371, -0.8885, 1.522, -0.7596, -0.5349, -0.8874, -0.5216, -0.8874, 0.1703, -0.7607, 0.1703, 0.7501, -0.4965, 0.2499, -0.4965, 0.2499, 0.1703, 0.7501, 0.1703, 0.2499, -0.8905, 0.7501, -0.8916, 0.7501, -1.474, 0.2499, -1.475, 0.6299, -0.8905, 0.3701, -0.8916, 0.3701, -1.474, 0.6299, -1.475, -1.471, -0.3538, -0.8885, -0.3538, -0.8885, -0.4958, -1.471, -0.4958, -0.8874, -0.3538, -1.472, -0.3538, -1.472, -0.4958, -0.8874, -0.4958])
me_cube.materials.append(mat_material_003)
me_cube.update()

# ---- objects
ob_cube_col = bpy.data.objects.new('Cube-col', me_cube_001)
ob_checkpoint_col = bpy.data.objects.new('checkpoint-col', me_cube)

# ---- transforms, parenting, visibility, modifiers, constraints
ob_cube_col.location = (0.0, 0.0, 0.0)
ob_cube_col.use_mesh_mirror_x = True
ob_checkpoint_col.location = (0.0, 0.0, 0.0)
_m = ob_checkpoint_col.modifiers.new('Smooth by Angle', 'NODES')
_m.node_group = ng_smooth_by_angle
_m.use_pin_to_last = True
_m.show_group_selector = False

# ---- collection membership
scene.collection.objects.link(ob_cube_col)
scene.collection.objects.link(ob_checkpoint_col)

# ---- scene / render settings (as saved in the file)
scene.frame_start = 1; scene.frame_end = 30; scene.frame_set(16)
scene.render.engine = 'BLENDER_EEVEE_NEXT'
bpy.context.view_layer.update()

# ---- added for rendering (the .blend has no active camera and no usable light): camera, sun
cam_auto = bpy.data.cameras.new('AutoCamera')
cam_auto.lens = 50.0
cam_auto.sensor_width = 36.0
cam_auto.clip_end = 1000.0
ob_auto_camera = bpy.data.objects.new('AutoCamera', cam_auto)
scene.collection.objects.link(ob_auto_camera)
ob_auto_camera.location = (19.0089, -22.8068, 16.9911)
ob_auto_camera.rotation_euler = (1.09748, -7.21219e-08, 0.694738)
scene.camera = ob_auto_camera
light_auto_sun = bpy.data.lights.new('AutoSun', 'SUN')
light_auto_sun.energy = 3.0
light_auto_sun.angle = 0.0523599
ob_auto_sun = bpy.data.objects.new('AutoSun', light_auto_sun)
scene.collection.objects.link(ob_auto_sun)
ob_auto_sun.rotation_euler = (0.872665, 0.174533, 0.523599)
bpy.context.view_layer.update()
